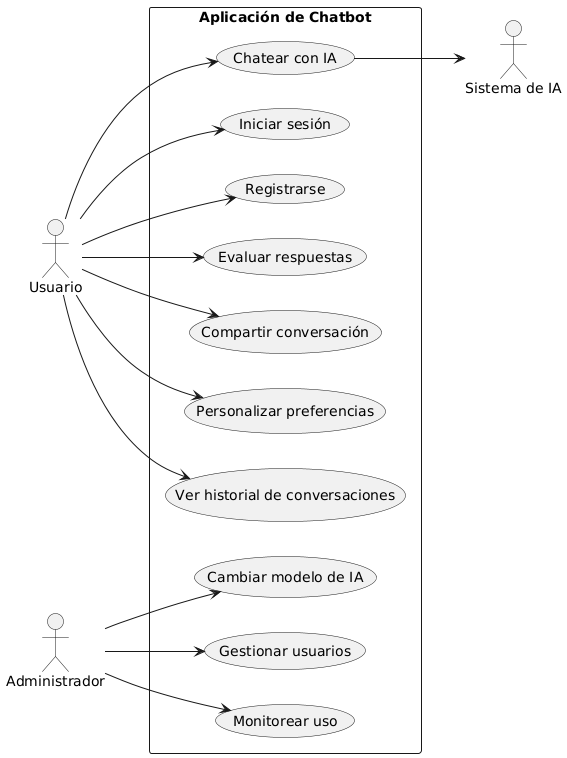

The diagram above was rendered by PlantUML. Its source (embedded in the PNG):
@startuml
left to right direction
skinparam packageStyle rectangle

actor Usuario
actor "Sistema de IA" as IA
actor Administrador

rectangle "Aplicación de Chatbot" {
  usecase "Registrarse" as UC1
  usecase "Iniciar sesión" as UC2
  usecase "Chatear con IA" as UC3
  usecase "Ver historial de conversaciones" as UC4
  usecase "Personalizar preferencias" as UC5
  usecase "Compartir conversación" as UC6
  usecase "Evaluar respuestas" as UC7
  usecase "Monitorear uso" as UC8
  usecase "Gestionar usuarios" as UC9
  usecase "Cambiar modelo de IA" as UC10
}

Usuario --> UC1
Usuario --> UC2
Usuario --> UC3
Usuario --> UC4
Usuario --> UC5
Usuario --> UC6
Usuario --> UC7

UC3 --> IA

Administrador --> UC8
Administrador --> UC9
Administrador --> UC10
@enduml